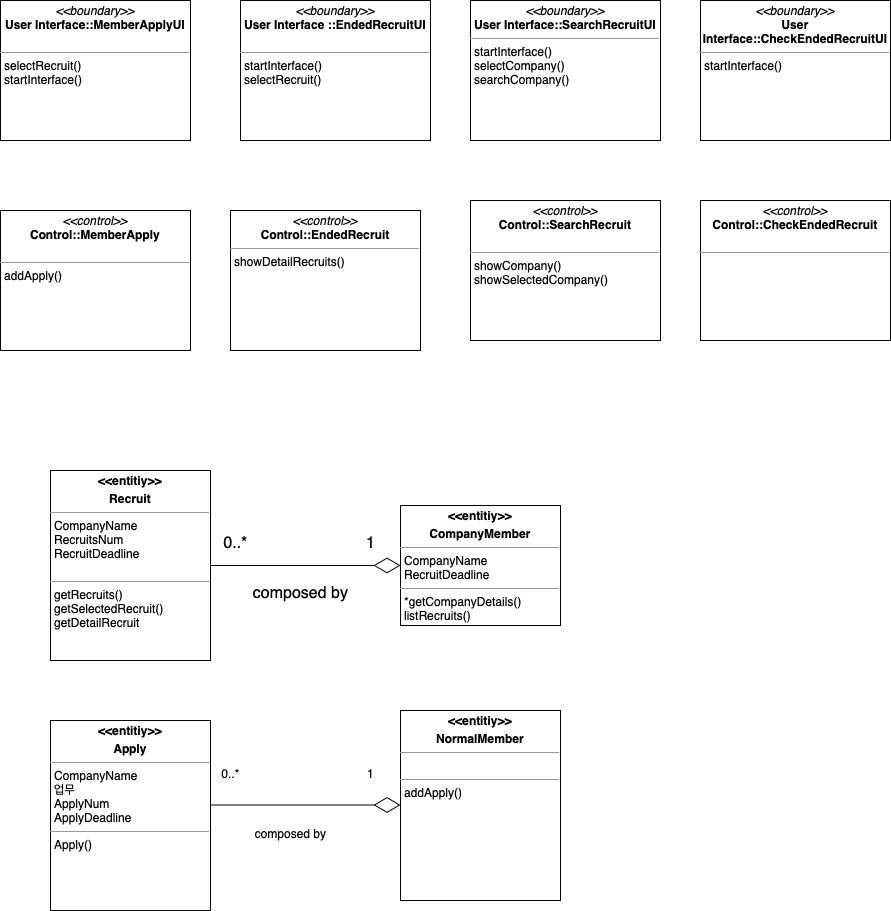

The diagram above was exported from draw.io. Its source (the exported page's mxGraphModel, read from the mxfile embedded in the PNG):
<mxGraphModel dx="1078" dy="609" grid="1" gridSize="10" guides="1" tooltips="1" connect="1" arrows="1" fold="1" page="1" pageScale="1" pageWidth="827" pageHeight="1169" math="0" shadow="0">
  <root>
    <mxCell id="WIyWlLk6GJQsqaUBKTNV-0" />
    <mxCell id="WIyWlLk6GJQsqaUBKTNV-1" parent="WIyWlLk6GJQsqaUBKTNV-0" />
    <mxCell id="fmFkXORrENdaVV3XW0En-1" value="&lt;p style=&quot;margin:0px;margin-top:4px;text-align:center;&quot;&gt;&lt;i&gt;&amp;lt;&amp;lt;control&amp;gt;&amp;gt;&lt;/i&gt;&lt;br&gt;&lt;b&gt;Control::MemberApply&lt;/b&gt;&lt;/p&gt;&lt;br&gt;&lt;hr size=&quot;1&quot;&gt;&lt;p style=&quot;margin:0px;margin-left:4px;&quot;&gt;addApply()&lt;/p&gt;" style="verticalAlign=top;align=left;overflow=fill;fontSize=12;fontFamily=Helvetica;html=1;whiteSpace=wrap;" parent="WIyWlLk6GJQsqaUBKTNV-1" vertex="1">
      <mxGeometry x="40" y="310" width="190" height="140" as="geometry" />
    </mxCell>
    <mxCell id="fmFkXORrENdaVV3XW0En-3" value="&lt;p style=&quot;margin:0px;margin-top:4px;text-align:center;&quot;&gt;&lt;b&gt;&amp;lt;&amp;lt;entitiy&amp;gt;&amp;gt;&lt;/b&gt;&lt;/p&gt;&lt;p style=&quot;margin:0px;margin-top:4px;text-align:center;&quot;&gt;&lt;b&gt;Recruit&lt;/b&gt;&lt;/p&gt;&lt;hr size=&quot;1&quot;&gt;&lt;p style=&quot;margin:0px;margin-left:4px;&quot;&gt;CompanyName&lt;/p&gt;&lt;p style=&quot;margin:0px;margin-left:4px;&quot;&gt;RecruitsNum&lt;/p&gt;&lt;p style=&quot;margin:0px;margin-left:4px;&quot;&gt;RecruitDeadline&lt;/p&gt;&lt;p style=&quot;margin:0px;margin-left:4px;&quot;&gt;&lt;br&gt;&lt;/p&gt;&lt;hr size=&quot;1&quot;&gt;&lt;p style=&quot;margin:0px;margin-left:4px;&quot;&gt;getRecruits()&lt;/p&gt;&lt;p style=&quot;margin:0px;margin-left:4px;&quot;&gt;getSelectedRecruit()&lt;/p&gt;&lt;p style=&quot;margin:0px;margin-left:4px;&quot;&gt;getDetailRecruit&lt;/p&gt;" style="verticalAlign=top;align=left;overflow=fill;fontSize=12;fontFamily=Helvetica;html=1;whiteSpace=wrap;" parent="WIyWlLk6GJQsqaUBKTNV-1" vertex="1">
      <mxGeometry x="90" y="570" width="160" height="190" as="geometry" />
    </mxCell>
    <mxCell id="fmFkXORrENdaVV3XW0En-5" value="&lt;p style=&quot;margin:0px;margin-top:4px;text-align:center;&quot;&gt;&lt;i&gt;&amp;lt;&amp;lt;control&amp;gt;&amp;gt;&lt;/i&gt;&lt;br&gt;&lt;b&gt;Control::EndedRecruit&lt;/b&gt;&lt;/p&gt;&lt;hr size=&quot;1&quot;&gt;&lt;p style=&quot;margin:0px;margin-left:4px;&quot;&gt;showDetailRecruits()&lt;br&gt;&lt;/p&gt;" style="verticalAlign=top;align=left;overflow=fill;fontSize=12;fontFamily=Helvetica;html=1;whiteSpace=wrap;" parent="WIyWlLk6GJQsqaUBKTNV-1" vertex="1">
      <mxGeometry x="270" y="310" width="190" height="140" as="geometry" />
    </mxCell>
    <mxCell id="fmFkXORrENdaVV3XW0En-6" value="&lt;p style=&quot;margin:0px;margin-top:4px;text-align:center;&quot;&gt;&lt;i&gt;&amp;lt;&amp;lt;boundary&amp;gt;&amp;gt;&lt;/i&gt;&lt;br&gt;&lt;b&gt;User Interface ::EndedRecruitUI&lt;/b&gt;&lt;/p&gt;&lt;br&gt;&lt;hr size=&quot;1&quot;&gt;&lt;p style=&quot;margin:0px;margin-left:4px;&quot;&gt;&lt;/p&gt;&lt;p style=&quot;margin:0px;margin-left:4px;&quot;&gt;startInterface()&lt;/p&gt;&lt;p style=&quot;margin:0px;margin-left:4px;&quot;&gt;selectRecruit()&lt;/p&gt;" style="verticalAlign=top;align=left;overflow=fill;fontSize=12;fontFamily=Helvetica;html=1;whiteSpace=wrap;" parent="WIyWlLk6GJQsqaUBKTNV-1" vertex="1">
      <mxGeometry x="280" y="100" width="190" height="140" as="geometry" />
    </mxCell>
    <mxCell id="fmFkXORrENdaVV3XW0En-7" value="&lt;p style=&quot;margin:0px;margin-top:4px;text-align:center;&quot;&gt;&lt;i&gt;&amp;lt;&amp;lt;boundary&amp;gt;&amp;gt;&lt;/i&gt;&lt;br&gt;&lt;b&gt;User Interface::MemberApplyUI&lt;/b&gt;&lt;/p&gt;&lt;br&gt;&lt;hr size=&quot;1&quot;&gt;&lt;p style=&quot;margin:0px;margin-left:4px;&quot;&gt;selectRecruit()&lt;/p&gt;&lt;p style=&quot;margin:0px;margin-left:4px;&quot;&gt;startInterface()&lt;/p&gt;" style="verticalAlign=top;align=left;overflow=fill;fontSize=12;fontFamily=Helvetica;html=1;whiteSpace=wrap;" parent="WIyWlLk6GJQsqaUBKTNV-1" vertex="1">
      <mxGeometry x="40" y="100" width="190" height="140" as="geometry" />
    </mxCell>
    <mxCell id="fmFkXORrENdaVV3XW0En-8" value="&lt;p style=&quot;margin:0px;margin-top:4px;text-align:center;&quot;&gt;&lt;i&gt;&amp;lt;&amp;lt;boundary&amp;gt;&amp;gt;&lt;/i&gt;&lt;br&gt;&lt;b&gt;User Interface::SearchRecruitUI&lt;/b&gt;&lt;/p&gt;&lt;hr size=&quot;1&quot;&gt;&lt;p style=&quot;margin:0px;margin-left:4px;&quot;&gt;&lt;/p&gt;&lt;p style=&quot;margin:0px;margin-left:4px;&quot;&gt;startInterface()&lt;br&gt;&lt;/p&gt;&lt;p style=&quot;margin:0px;margin-left:4px;&quot;&gt;selectCompany()&lt;/p&gt;&lt;p style=&quot;margin:0px;margin-left:4px;&quot;&gt;searchCompany()&lt;/p&gt;" style="verticalAlign=top;align=left;overflow=fill;fontSize=12;fontFamily=Helvetica;html=1;whiteSpace=wrap;" parent="WIyWlLk6GJQsqaUBKTNV-1" vertex="1">
      <mxGeometry x="510" y="100" width="190" height="140" as="geometry" />
    </mxCell>
    <mxCell id="fmFkXORrENdaVV3XW0En-9" value="&lt;p style=&quot;margin:0px;margin-top:4px;text-align:center;&quot;&gt;&lt;i&gt;&amp;lt;&amp;lt;control&amp;gt;&amp;gt;&lt;/i&gt;&lt;br&gt;&lt;b&gt;Control::SearchRecruit&lt;/b&gt;&lt;/p&gt;&lt;br&gt;&lt;hr size=&quot;1&quot;&gt;&lt;p style=&quot;margin:0px;margin-left:4px;&quot;&gt;showCompany()&lt;br&gt;&lt;/p&gt;&lt;p style=&quot;margin:0px;margin-left:4px;&quot;&gt;showSelectedCompany()&lt;/p&gt;" style="verticalAlign=top;align=left;overflow=fill;fontSize=12;fontFamily=Helvetica;html=1;whiteSpace=wrap;" parent="WIyWlLk6GJQsqaUBKTNV-1" vertex="1">
      <mxGeometry x="510" y="300" width="190" height="140" as="geometry" />
    </mxCell>
    <mxCell id="fmFkXORrENdaVV3XW0En-10" value="&lt;p style=&quot;margin:0px;margin-top:4px;text-align:center;&quot;&gt;&lt;i&gt;&amp;lt;&amp;lt;boundary&amp;gt;&amp;gt;&lt;/i&gt;&lt;br&gt;&lt;b&gt;User Interface::CheckEndedRecruitUI&lt;/b&gt;&lt;/p&gt;&lt;hr size=&quot;1&quot;&gt;&lt;p style=&quot;margin:0px;margin-left:4px;&quot;&gt;&lt;/p&gt;&lt;p style=&quot;margin:0px;margin-left:4px;&quot;&gt;startInterface()&lt;br&gt;&lt;/p&gt;" style="verticalAlign=top;align=left;overflow=fill;fontSize=12;fontFamily=Helvetica;html=1;whiteSpace=wrap;" parent="WIyWlLk6GJQsqaUBKTNV-1" vertex="1">
      <mxGeometry x="740" y="100" width="190" height="140" as="geometry" />
    </mxCell>
    <mxCell id="fmFkXORrENdaVV3XW0En-11" value="&lt;p style=&quot;margin:0px;margin-top:4px;text-align:center;&quot;&gt;&lt;i&gt;&amp;lt;&amp;lt;control&amp;gt;&amp;gt;&lt;/i&gt;&lt;br&gt;&lt;b&gt;Control::CheckEndedRecruit&lt;/b&gt;&lt;/p&gt;&lt;br&gt;&lt;hr size=&quot;1&quot;&gt;&lt;p style=&quot;margin:0px;margin-left:4px;&quot;&gt;&lt;br&gt;&lt;/p&gt;" style="verticalAlign=top;align=left;overflow=fill;fontSize=12;fontFamily=Helvetica;html=1;whiteSpace=wrap;" parent="WIyWlLk6GJQsqaUBKTNV-1" vertex="1">
      <mxGeometry x="740" y="300" width="190" height="140" as="geometry" />
    </mxCell>
    <mxCell id="fmFkXORrENdaVV3XW0En-12" value="&lt;p style=&quot;margin:0px;margin-top:4px;text-align:center;&quot;&gt;&lt;b&gt;&amp;lt;&amp;lt;entitiy&amp;gt;&amp;gt;&lt;/b&gt;&lt;/p&gt;&lt;p style=&quot;margin:0px;margin-top:4px;text-align:center;&quot;&gt;&lt;b&gt;CompanyMember&lt;/b&gt;&lt;/p&gt;&lt;hr size=&quot;1&quot;&gt;&lt;p style=&quot;margin:0px;margin-left:4px;&quot;&gt;CompanyName&lt;/p&gt;&lt;p style=&quot;margin:0px;margin-left:4px;&quot;&gt;RecruitDeadline&lt;/p&gt;&lt;hr size=&quot;1&quot;&gt;&lt;p style=&quot;margin:0px;margin-left:4px;&quot;&gt;*getCompanyDetails()&lt;/p&gt;&lt;p style=&quot;margin:0px;margin-left:4px;&quot;&gt;listRecruits()&lt;/p&gt;" style="verticalAlign=top;align=left;overflow=fill;fontSize=12;fontFamily=Helvetica;html=1;whiteSpace=wrap;" parent="WIyWlLk6GJQsqaUBKTNV-1" vertex="1">
      <mxGeometry x="440" y="605" width="160" height="120" as="geometry" />
    </mxCell>
    <mxCell id="fmFkXORrENdaVV3XW0En-18" value="" style="endArrow=diamondThin;endFill=0;endSize=24;html=1;rounded=0;fontSize=12;curved=1;entryX=0;entryY=0.5;entryDx=0;entryDy=0;exitX=1;exitY=0.5;exitDx=0;exitDy=0;" parent="WIyWlLk6GJQsqaUBKTNV-1" source="fmFkXORrENdaVV3XW0En-3" target="fmFkXORrENdaVV3XW0En-12" edge="1">
      <mxGeometry width="160" relative="1" as="geometry">
        <mxPoint x="360" y="490" as="sourcePoint" />
        <mxPoint x="520" y="490" as="targetPoint" />
      </mxGeometry>
    </mxCell>
    <mxCell id="fmFkXORrENdaVV3XW0En-19" value="1" style="text;html=1;align=center;verticalAlign=middle;resizable=0;points=[];autosize=1;strokeColor=none;fillColor=none;fontSize=16;" parent="WIyWlLk6GJQsqaUBKTNV-1" vertex="1">
      <mxGeometry x="395" y="628" width="30" height="30" as="geometry" />
    </mxCell>
    <mxCell id="fmFkXORrENdaVV3XW0En-20" value="0..*" style="text;html=1;align=center;verticalAlign=middle;resizable=0;points=[];autosize=1;strokeColor=none;fillColor=none;fontSize=16;" parent="WIyWlLk6GJQsqaUBKTNV-1" vertex="1">
      <mxGeometry x="250" y="628" width="50" height="30" as="geometry" />
    </mxCell>
    <mxCell id="fmFkXORrENdaVV3XW0En-21" value="composed by" style="text;html=1;align=center;verticalAlign=middle;resizable=0;points=[];autosize=1;strokeColor=none;fillColor=none;fontSize=16;" parent="WIyWlLk6GJQsqaUBKTNV-1" vertex="1">
      <mxGeometry x="280" y="678" width="120" height="30" as="geometry" />
    </mxCell>
    <mxCell id="ocYaWgzmK6RdQg_FfvV--7" value="&lt;p style=&quot;margin:0px;margin-top:4px;text-align:center;&quot;&gt;&lt;b&gt;&amp;lt;&amp;lt;entitiy&amp;gt;&amp;gt;&lt;/b&gt;&lt;/p&gt;&lt;p style=&quot;margin:0px;margin-top:4px;text-align:center;&quot;&gt;&lt;b&gt;NormalMember&lt;/b&gt;&lt;/p&gt;&lt;hr size=&quot;1&quot;&gt;&lt;p style=&quot;margin:0px;margin-left:4px;&quot;&gt;&lt;br&gt;&lt;/p&gt;&lt;hr size=&quot;1&quot;&gt;&lt;p style=&quot;margin:0px;margin-left:4px;&quot;&gt;addApply()&lt;/p&gt;&lt;p style=&quot;margin:0px;margin-left:4px;&quot;&gt;&lt;br&gt;&lt;/p&gt;" style="verticalAlign=top;align=left;overflow=fill;fontSize=12;fontFamily=Helvetica;html=1;whiteSpace=wrap;" parent="WIyWlLk6GJQsqaUBKTNV-1" vertex="1">
      <mxGeometry x="440" y="810" width="160" height="190" as="geometry" />
    </mxCell>
    <mxCell id="ocYaWgzmK6RdQg_FfvV--8" value="&lt;p style=&quot;margin:0px;margin-top:4px;text-align:center;&quot;&gt;&lt;b&gt;&amp;lt;&amp;lt;entitiy&amp;gt;&amp;gt;&lt;/b&gt;&lt;/p&gt;&lt;p style=&quot;margin:0px;margin-top:4px;text-align:center;&quot;&gt;&lt;b&gt;Apply&lt;/b&gt;&lt;/p&gt;&lt;hr size=&quot;1&quot;&gt;&lt;p style=&quot;margin:0px;margin-left:4px;&quot;&gt;CompanyName&lt;/p&gt;&lt;p style=&quot;margin:0px;margin-left:4px;&quot;&gt;업무&lt;/p&gt;&lt;p style=&quot;margin:0px;margin-left:4px;&quot;&gt;ApplyNum&lt;/p&gt;&lt;p style=&quot;margin:0px;margin-left:4px;&quot;&gt;ApplyDeadline&lt;/p&gt;&lt;hr size=&quot;1&quot;&gt;&lt;p style=&quot;margin:0px;margin-left:4px;&quot;&gt;Apply()&lt;/p&gt;&lt;p style=&quot;margin:0px;margin-left:4px;&quot;&gt;&lt;br&gt;&lt;/p&gt;" style="verticalAlign=top;align=left;overflow=fill;fontSize=12;fontFamily=Helvetica;html=1;whiteSpace=wrap;" parent="WIyWlLk6GJQsqaUBKTNV-1" vertex="1">
      <mxGeometry x="90" y="820" width="160" height="190" as="geometry" />
    </mxCell>
    <mxCell id="6T6ifQOx-hLxy_CPvySC-0" value="" style="endArrow=diamondThin;endFill=0;endSize=24;html=1;rounded=0;fontSize=12;curved=1;entryX=0;entryY=0.5;entryDx=0;entryDy=0;exitX=1;exitY=0.5;exitDx=0;exitDy=0;" edge="1" parent="WIyWlLk6GJQsqaUBKTNV-1">
      <mxGeometry width="160" relative="1" as="geometry">
        <mxPoint x="250" y="904.5" as="sourcePoint" />
        <mxPoint x="440" y="904.5" as="targetPoint" />
      </mxGeometry>
    </mxCell>
    <mxCell id="6T6ifQOx-hLxy_CPvySC-1" value="0..*" style="text;html=1;align=center;verticalAlign=middle;resizable=0;points=[];autosize=1;strokeColor=none;fillColor=none;" vertex="1" parent="WIyWlLk6GJQsqaUBKTNV-1">
      <mxGeometry x="250" y="858" width="40" height="30" as="geometry" />
    </mxCell>
    <mxCell id="6T6ifQOx-hLxy_CPvySC-2" value="1" style="text;html=1;align=center;verticalAlign=middle;resizable=0;points=[];autosize=1;strokeColor=none;fillColor=none;" vertex="1" parent="WIyWlLk6GJQsqaUBKTNV-1">
      <mxGeometry x="395" y="858" width="30" height="30" as="geometry" />
    </mxCell>
    <mxCell id="6T6ifQOx-hLxy_CPvySC-3" value="composed by" style="text;html=1;align=center;verticalAlign=middle;resizable=0;points=[];autosize=1;strokeColor=none;fillColor=none;" vertex="1" parent="WIyWlLk6GJQsqaUBKTNV-1">
      <mxGeometry x="285" y="918" width="90" height="30" as="geometry" />
    </mxCell>
  </root>
</mxGraphModel>